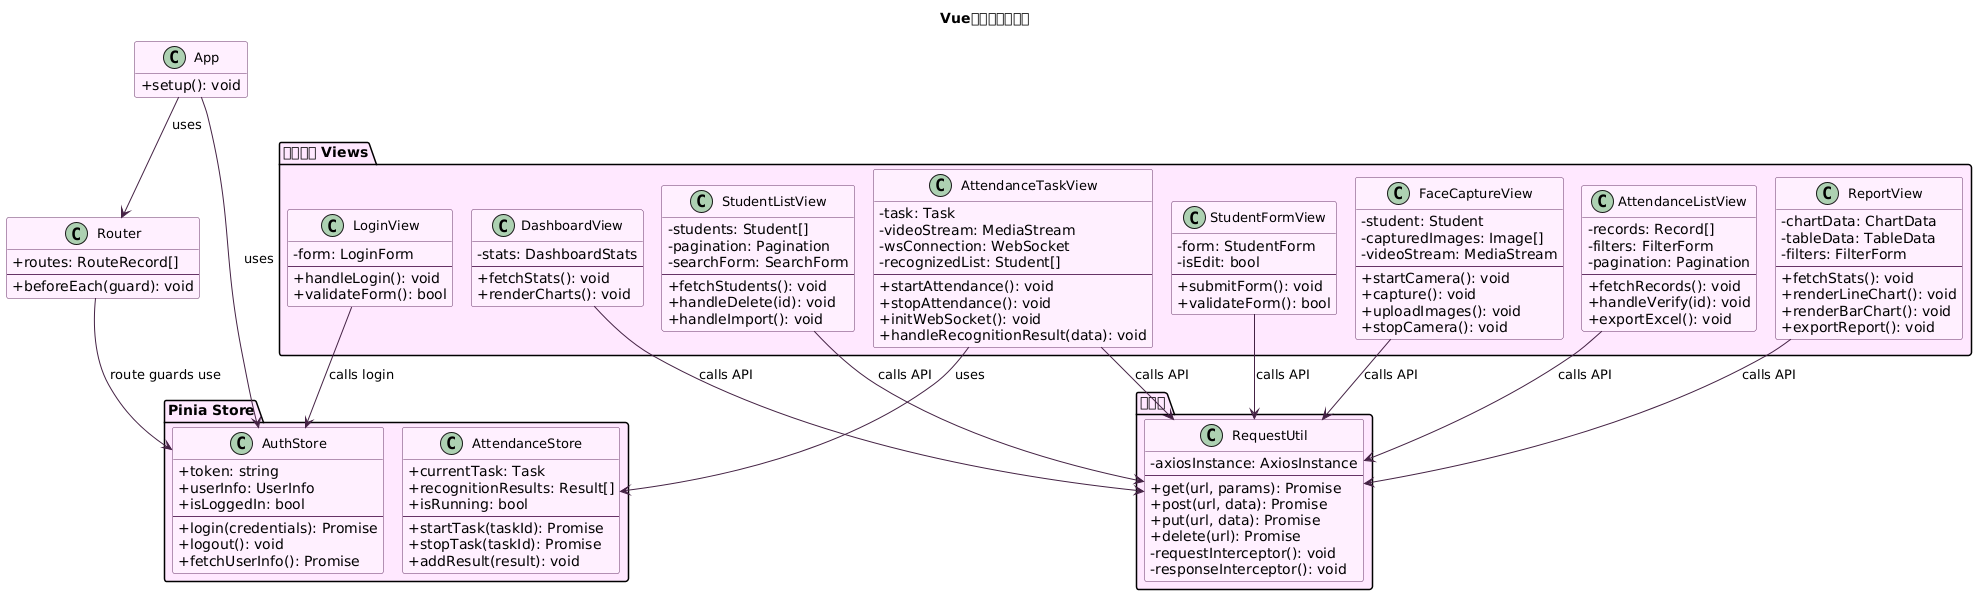

The diagram above was rendered by PlantUML. Its source (embedded in the PNG):
@startuml 05_Vue前端组件类图
!pragma layout smetana
skinparam classAttributeIconSize 0
skinparam classFontSize 13
skinparam classBackgroundColor #FFF0FF
skinparam classBorderColor #663366
skinparam arrowColor #442244
skinparam packageBackgroundColor #FFE8FF
hide empty members

title Vue前端组件关系图

class App {
  +setup(): void
}

class Router {
  +routes: RouteRecord[]
  --
  +beforeEach(guard): void
}

package "Pinia Store" {
  class AuthStore {
    +token: string
    +userInfo: UserInfo
    +isLoggedIn: bool
    --
    +login(credentials): Promise
    +logout(): void
    +fetchUserInfo(): Promise
  }

  class AttendanceStore {
    +currentTask: Task
    +recognitionResults: Result[]
    +isRunning: bool
    --
    +startTask(taskId): Promise
    +stopTask(taskId): Promise
    +addResult(result): void
  }
}

package "工具类" {
  class RequestUtil {
    -axiosInstance: AxiosInstance
    --
    +get(url, params): Promise
    +post(url, data): Promise
    +put(url, data): Promise
    +delete(url): Promise
    -requestInterceptor(): void
    -responseInterceptor(): void
  }
}

package "页面组件 Views" {
  class LoginView {
    -form: LoginForm
    --
    +handleLogin(): void
    +validateForm(): bool
  }

  class DashboardView {
    -stats: DashboardStats
    --
    +fetchStats(): void
    +renderCharts(): void
  }

  class StudentListView {
    -students: Student[]
    -pagination: Pagination
    -searchForm: SearchForm
    --
    +fetchStudents(): void
    +handleDelete(id): void
    +handleImport(): void
  }

  class StudentFormView {
    -form: StudentForm
    -isEdit: bool
    --
    +submitForm(): void
    +validateForm(): bool
  }

  class FaceCaptureView {
    -student: Student
    -capturedImages: Image[]
    -videoStream: MediaStream
    --
    +startCamera(): void
    +capture(): void
    +uploadImages(): void
    +stopCamera(): void
  }

  class AttendanceTaskView {
    -task: Task
    -videoStream: MediaStream
    -wsConnection: WebSocket
    -recognizedList: Student[]
    --
    +startAttendance(): void
    +stopAttendance(): void
    +initWebSocket(): void
    +handleRecognitionResult(data): void
  }

  class AttendanceListView {
    -records: Record[]
    -filters: FilterForm
    -pagination: Pagination
    --
    +fetchRecords(): void
    +handleVerify(id): void
    +exportExcel(): void
  }

  class ReportView {
    -chartData: ChartData
    -tableData: TableData
    -filters: FilterForm
    --
    +fetchStats(): void
    +renderLineChart(): void
    +renderBarChart(): void
    +exportReport(): void
  }
}

App --> Router : uses
App --> AuthStore : uses
LoginView --> AuthStore : calls login
AttendanceTaskView --> AttendanceStore : uses
Router --> AuthStore : route guards use

DashboardView --> RequestUtil : calls API
StudentListView --> RequestUtil : calls API
StudentFormView --> RequestUtil : calls API
FaceCaptureView --> RequestUtil : calls API
AttendanceTaskView --> RequestUtil : calls API
AttendanceListView --> RequestUtil : calls API
ReportView --> RequestUtil : calls API

@enduml